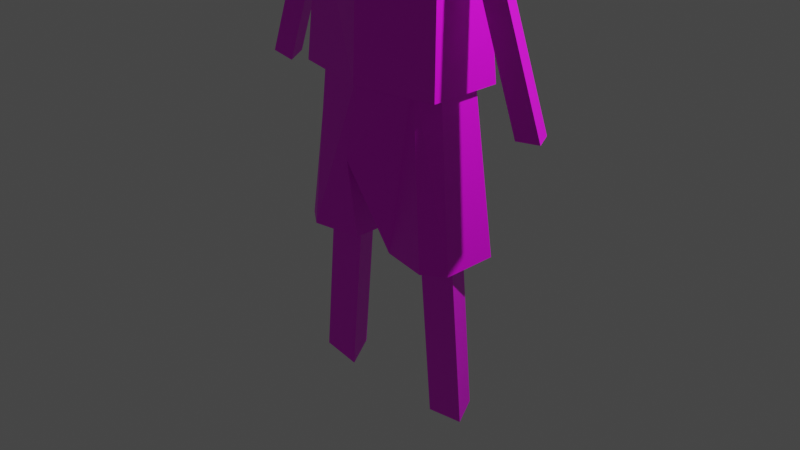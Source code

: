 # Source: nigiyakasi1.blend  (saved by Blender 3.4.6; exported with 4.5.12 LTS)
import bpy
from mathutils import Matrix  # noqa: F401  (used for matrix-valued properties, if any)

bpy.ops.wm.read_factory_settings(use_empty=True)
scene = bpy.context.scene
scene.name = 'Scene'

# ---- collections
col_collection = bpy.data.collections.new('Collection'); scene.collection.children.link(col_collection)

# ---- images (referenced by path relative to the original .blend; pixels are not part of the script)
import os
ASSET_DIR = os.environ.get("B2B_ASSET_DIR", "")  # directory of the original .blend (textures are referenced by path, not embedded)
HERE = os.path.dirname(os.path.abspath(__file__))  # packed textures are extracted next to this script under _unpacked/

def load_image(name, relpath, width, height, colorspace="sRGB"):
    """Load a texture the original file referenced (path relative to the .blend, or extracted next to this script)."""
    p = next((c for c in (os.path.join(HERE, relpath), os.path.join(ASSET_DIR, relpath)) if relpath and os.path.exists(c)), "")
    if p:
        img = bpy.data.images.load(p, check_existing=True)
        img.name = name
    else:  # same state as the original file: an image datablock whose file is absent (Cycles renders it pink)
        img = bpy.data.images.new(name, width, height)
        img.source = "FILE"
        img.filepath = "//" + (relpath or name)
    img.colorspace_settings.name = colorspace
    return img
img_color_palette_png_001 = load_image('color_palette.png.001', 'spatial-unity-starter-template-main/Assets/Space_hari/prehub/color_palette.png', 1024, 1024, 'sRGB')
img_3_png = load_image('スライド3.PNG', 'spatial-unity-starter-template-main/Assets/Space_hari/prehub/texture/スライド3.PNG', 1024, 1024, 'sRGB')

# ---- materials (node trees are filled in below, after node groups)
mat_material = bpy.data.materials.new('Material')
mat_material.alpha_threshold = 0.0
mat_material.use_transparent_shadow = False
mat_material.roughness = 0.5
mat_material.line_color = (0.0, 0.0, 0.0, 1.0)
mat_x = bpy.data.materials.new('マテリアル')
mat_x.use_transparent_shadow = False

# ---- material node trees
mat_material.use_nodes = True; mat_material.node_tree.nodes.clear()
_N = mat_material.node_tree.nodes; _L = mat_material.node_tree.links
n0 = _N.new('ShaderNodeOutputMaterial'); n0.name = 'Material Output'; n0.location = (300, 300)
n1 = _N.new('ShaderNodeBsdfPrincipled'); n1.name = 'Principled BSDF'; n1.location = (10, 300)
n1.distribution = 'GGX'
n1.subsurface_method = 'RANDOM_WALK_SKIN'
n1.inputs[3].default_value = 1.45
n1.inputs[27].default_value = (0.0, 0.0, 0.0, 1.0)
n1.inputs[28].default_value = 1.0
n2 = _N.new('ShaderNodeTexImage'); n2.name = '画像テクスチャ'; n2.location = (-280, 280)
n2.image = img_color_palette_png_001
_L.new(n1.outputs[0], n0.inputs[0])
_L.new(n2.outputs[0], n1.inputs[0])
n0.is_active_output = True
mat_x.use_nodes = True; mat_x.node_tree.nodes.clear()
_N = mat_x.node_tree.nodes; _L = mat_x.node_tree.links
n0 = _N.new('ShaderNodeBsdfPrincipled'); n0.name = 'プリンシプルBSDF'; n0.location = (10, 300)
n0.distribution = 'GGX'
n0.subsurface_method = 'RANDOM_WALK_SKIN'
n0.inputs[3].default_value = 1.45
n0.inputs[27].default_value = (0.0, 0.0, 0.0, 1.0)
n0.inputs[28].default_value = 1.0
n1 = _N.new('ShaderNodeOutputMaterial'); n1.name = 'マテリアル出力'; n1.location = (300, 300)
n2 = _N.new('ShaderNodeTexImage'); n2.name = '画像テクスチャ'; n2.location = (-280, 280)
n2.image = img_3_png
_L.new(n0.outputs[0], n1.inputs[0])
_L.new(n2.outputs[0], n0.inputs[0])
n1.is_active_output = True

# ---- world
world_world = bpy.data.worlds.new('World'); scene.world = world_world
world_world.use_nodes = True; world_world.node_tree.nodes.clear()
_N = world_world.node_tree.nodes; _L = world_world.node_tree.links
n0 = _N.new('ShaderNodeOutputWorld'); n0.name = 'World Output'; n0.location = (300, 300)
n1 = _N.new('ShaderNodeBackground'); n1.name = 'Background'; n1.location = (10, 300)
n1.inputs[0].default_value = (0.05088, 0.05088, 0.05088, 1.0)
_L.new(n1.outputs[0], n0.inputs[0])
n0.is_active_output = True
world_world.color = (0.05088, 0.05088, 0.05088)
world_world.use_sun_shadow = False
world_world.sun_shadow_jitter_overblur = 0.0

# ---- cameras
cam_camera = bpy.data.cameras.new('Camera')
cam_camera.clip_end = 100.0
cam_camera.ortho_scale = 7.314

# ---- lights
light_light = bpy.data.lights.new('Light', 'POINT')
light_light.transmission_factor = 0.0
light_light.energy = 1000.0
light_light.shadow_soft_size = 0.1
light_light.shadow_maximum_resolution = 0.006
light_light.use_absolute_resolution = True

# ---- meshes
me_003 = bpy.data.meshes.new('円柱.003')
me_003.from_pydata([(-3.32, 1.022, -2.388), (-2.399, 1.022, 0.392), (-2.441, -0.5111, -2.425), (-1.521, -0.5111, 0.3543), (-4.198, -0.5111, -2.35), (-3.278, -0.5111, 0.4297)], [], [(0, 1, 3, 2), (2, 3, 5, 4), (4, 5, 1, 0), (0, 2, 4)])
_uv = me_003.uv_layers.new(name='UVマップ')
_uv.uv.foreach_set('vector', [0.2307, 0.9664, 0.2307, 0.9854, 0.218, 0.9854, 0.218, 0.9664, 0.218, 0.9664, 0.218, 0.9854, 0.2053, 0.9854, 0.2053, 0.9664, 0.2053, 0.9664, 0.2053, 0.9854, 0.1927, 0.9854, 0.1927, 0.9664, 0.2212, 0.966, 0.2291, 0.9523, 0.2133, 0.9523])
me_003.materials.append(mat_material)
me_003.update()
me_004 = bpy.data.meshes.new('円柱.004')
me_004.from_pydata([(0.0, 0.6763, 0.04852), (-1.183e-09, 0.49, 1.001), (0.0, -0.6763, 0.04852), (-1.183e-09, -0.49, 1.001), (-0.1949, -0.3626, -1.006), (-0.1949, 0.3626, -1.006), (0.1949, 0.3626, -1.011), (0.1949, -0.3626, -1.011), (0.6255, 0.46, -1.005), (0.8083, 0.3006, -1.003), (0.6292, 0.2178, 1.002), (0.4866, 0.392, 1.002), (0.8083, -0.3006, -1.003), (0.6255, -0.46, -1.005), (0.4866, -0.392, 1.002), (0.6292, -0.2178, 1.002), (-0.6255, -0.46, -1.004), (-0.8083, -0.3006, -1.003), (-0.6292, -0.2178, 1.002), (-0.4866, -0.392, 1.002), (-0.8083, 0.3006, -1.003), (-0.6255, 0.46, -1.004), (-0.4866, 0.392, 1.002), (-0.6292, 0.2178, 1.002)], [], [(9, 10, 15, 12), (10, 11, 1, 22, 23, 18, 19, 3, 14, 15), (4, 16, 17, 20, 21, 5), (17, 18, 23, 20), (13, 14, 3, 2, 7), (21, 22, 1, 0, 5), (2, 3, 19, 16, 4), (0, 1, 11, 8, 6), (2, 4, 5, 0), (0, 6, 7, 2), (10, 9, 8, 11), (14, 13, 12, 15), (18, 17, 16, 19), (22, 21, 20, 23), (6, 8, 9, 12, 13, 7)])
_uv = me_004.uv_layers.new(name='UVマップ')
_uv.uv.foreach_set('vector', [0.5092, 0.5048, 0.5092, 0.5202, 0.5061, 0.5202, 0.5061, 0.5048, 0.4987, 0.4994, 0.4973, 0.5017, 0.4923, 0.5045, 0.4874, 0.5017, 0.4859, 0.4994, 0.4859, 0.495, 0.4874, 0.4926, 0.4923, 0.4898, 0.4973, 0.4926, 0.4987, 0.495, 0.5016, 0.5091, 0.5015, 0.5091, 0.5014, 0.5091, 0.5012, 0.5091, 0.5011, 0.5091, 0.501, 0.5091, 0.4939, 0.5048, 0.4939, 0.5202, 0.4908, 0.5202, 0.4908, 0.5048, 0.5044, 0.5048, 0.504, 0.5202, 0.5, 0.5202, 0.5, 0.5048, 0.5026, 0.5048, 0.489, 0.5048, 0.4886, 0.5202, 0.4846, 0.5202, 0.4846, 0.5048, 0.4872, 0.5048, 0.5, 0.5048, 0.5, 0.5202, 0.496, 0.5202, 0.4956, 0.5048, 0.4974, 0.5048, 0.5154, 0.5048, 0.5154, 0.5202, 0.5114, 0.5202, 0.511, 0.5048, 0.5128, 0.5048, 0.5, 0.5048, 0.4974, 0.5048, 0.4872, 0.5048, 0.4846, 0.5048, 0.4846, 0.5048, 0.4974, 0.5048, 0.5026, 0.5048, 0.5, 0.5048, 0.5092, 0.5202, 0.5092, 0.5048, 0.511, 0.5048, 0.5114, 0.5202, 0.504, 0.5202, 0.5044, 0.5048, 0.5061, 0.5048, 0.5061, 0.5202, 0.4939, 0.5202, 0.4939, 0.5048, 0.4956, 0.5048, 0.496, 0.5202, 0.4886, 0.5202, 0.489, 0.5048, 0.4908, 0.5048, 0.4908, 0.5202, 0.5016, 0.5091, 0.5022, 0.5091, 0.5023, 0.5091, 0.5022, 0.5091, 0.502, 0.5091, 0.5019, 0.5091])
me_004.materials.append(mat_material)
me_004.update()
me_005 = bpy.data.meshes.new('円柱.005')
me_005.from_pydata([(0.8745, 0.4023, -0.8318), (0.7847, 0.3013, 0.8372), (0.8745, -0.3955, -0.8318), (0.7847, -0.2945, 0.8372), (-0.001534, -0.5792, -0.8318), (-0.001534, -0.5158, 0.8369), (-0.8776, -0.3955, -0.8318), (-0.7823, -0.2966, 0.8369), (-0.8776, 0.4023, -0.8318), (-0.7823, 0.3034, 0.8369), (0.6186, 0.2626, 1.632), (0.6186, -0.2559, 1.632), (-0.6276, -0.2517, 1.63), (-0.6276, 0.2585, 1.63), (-0.3307, 0.3669, 1.667), (0.325, 0.3669, 1.667), (0.325, -0.3601, 1.667), (-0.3304, -0.3601, 1.666), (-0.001711, -0.5275, 1.354), (-0.002847, 0.3669, 1.542), (-0.002986, -0.3601, 1.542), (0.8817, -0.2727, 0.5749), (0.8817, 0.2795, 0.5749), (-0.9151, 0.2708, 0.5687), (-0.9151, -0.264, 0.5687), (1.033, -0.3022, 0.8383), (1.255, -0.1883, 0.8704), (1.255, 0.195, 0.8704), (1.033, 0.309, 0.8383), (0.7226, -0.2325, 1.63), (0.8419, -0.1412, 1.631), (0.8399, 0.1479, 1.631), (0.7207, 0.2392, 1.63), (-1.155, 0.3132, 0.8381), (-1.306, 0.2402, 0.8383), (-1.306, -0.2335, 0.8383), (-1.155, -0.3064, 0.8381), (-0.7722, 0.2342, 1.599), (-0.8659, 0.1751, 1.575), (-0.8659, -0.1684, 1.575), (-0.7722, -0.2274, 1.599), (1.277, -0.1462, 0.6891), (1.106, -0.2806, 0.6408), (1.106, 0.2873, 0.6408), (1.277, 0.1529, 0.6891), (-1.329, 0.2074, 0.6621), (-1.222, 0.2806, 0.646), (-1.222, -0.2738, 0.646), (-1.329, -0.2007, 0.6621), (-0.2636, 0.5503, -0.8318), (0.2605, 0.5503, -0.8318), (-0.2599, 0.47, 0.3375), (0.2568, 0.4698, 0.3376), (0.2628, 0.5174, 1.357), (-0.2659, 0.5174, 1.357), (-0.001534, 0.4999, 1.52), (0.2126, -0.07622, 1.667), (0.2126, 0.08298, 1.667), (-0.2181, 0.08297, 1.666), (-0.2181, -0.07623, 1.666), (-0.002894, 0.1892, 1.542), (-0.00294, -0.1825, 1.542)], [], [(8, 9, 51, 49), (0, 1, 3, 2), (2, 3, 5, 4), (4, 5, 7, 6), (16, 11, 10, 15, 57, 56), (6, 7, 9, 8), (1, 52, 53, 15, 10), (50, 52, 1, 0), (33, 9, 23, 46), (29, 30, 31, 32), (7, 5, 18, 17, 12), (5, 3, 11, 16, 18), (11, 3, 25, 29), (25, 3, 21, 42), (35, 34, 45, 48), (1, 28, 43, 22), (13, 9, 33, 37), (34, 35, 39, 38), (7, 36, 47, 24), (21, 22, 43, 44, 41, 42), (14, 19, 55, 54), (51, 9, 13, 14, 54), (19, 15, 53, 55), (60, 19, 14, 58), (14, 13, 12, 17, 59, 58), (57, 15, 19, 60), (16, 20, 18), (20, 17, 18), (23, 24, 47, 48, 45, 46), (26, 27, 31, 30), (1, 10, 32, 28), (29, 32, 10, 11), (3, 1, 22, 21), (7, 12, 40, 36), (9, 7, 24, 23), (28, 32, 31, 27), (29, 25, 26, 30), (36, 40, 39, 35), (37, 33, 34, 38), (33, 46, 45, 34), (47, 36, 35, 48), (27, 44, 43, 28), (25, 42, 41, 26), (27, 26, 41, 44), (37, 40, 12, 13), (37, 38, 39, 40), (53, 54, 55), (49, 51, 52, 50), (51, 54, 53, 52), (49, 50, 0, 2, 4, 6, 8), (16, 56, 61, 20), (20, 61, 59, 17)])
_uv = me_005.uv_layers.new(name='UVマップ')
_uv.uv.foreach_set('vector', [0.3232, 0.7664, 0.3357, 0.7672, 0.3319, 0.772, 0.3232, 0.772, 0.4047, 0.758, 0.4044, 0.7635, 0.4025, 0.7635, 0.4021, 0.758, 0.368, 0.7605, 0.3899, 0.7617, 0.3898, 0.7712, 0.3679, 0.7713, 0.3679, 0.7713, 0.3898, 0.7712, 0.3899, 0.7818, 0.368, 0.783, 0.4073, 0.7597, 0.4077, 0.7587, 0.4094, 0.7587, 0.4097, 0.7597, 0.4088, 0.7601, 0.4083, 0.7601, 0.4073, 0.758, 0.407, 0.7635, 0.4051, 0.7635, 0.4047, 0.758, 0.3578, 0.9971, 0.319, 0.9255, 0.3968, 0.9284, 0.421, 0.9343, 0.4188, 0.9736, 0.3232, 0.7767, 0.3319, 0.7766, 0.3357, 0.7811, 0.3232, 0.7819, 0.3357, 0.764, 0.3357, 0.7672, 0.3337, 0.766, 0.3343, 0.7633, 0.4078, 0.7584, 0.4081, 0.758, 0.409, 0.758, 0.4093, 0.7584, 0.3899, 0.7818, 0.3898, 0.7712, 0.3965, 0.7712, 0.4007, 0.7758, 0.4003, 0.7799, 0.3898, 0.7712, 0.3899, 0.7617, 0.4003, 0.7639, 0.4007, 0.7674, 0.3965, 0.7712, 0.4003, 0.7639, 0.3899, 0.7617, 0.3899, 0.7585, 0.4003, 0.7626, 0.3899, 0.7585, 0.3899, 0.7617, 0.3865, 0.7606, 0.3874, 0.7577, 0.4155, 0.7585, 0.414, 0.7585, 0.4141, 0.7579, 0.4154, 0.7579, 0.3357, 0.7811, 0.3357, 0.7833, 0.3343, 0.7839, 0.3338, 0.7819, 0.3416, 0.7686, 0.3357, 0.7672, 0.3357, 0.764, 0.3414, 0.7673, 0.414, 0.7585, 0.4155, 0.7585, 0.4153, 0.761, 0.4142, 0.761, 0.3899, 0.7818, 0.3899, 0.7866, 0.3874, 0.7876, 0.3864, 0.7837, 0.4168, 0.758, 0.4168, 0.7598, 0.4161, 0.7598, 0.4155, 0.7594, 0.4155, 0.7584, 0.4161, 0.7579, 0.3419, 0.7714, 0.341, 0.7742, 0.3407, 0.7744, 0.3395, 0.7721, 0.319, 0.8523, 0.3578, 0.7753, 0.4186, 0.797, 0.421, 0.8414, 0.3968, 0.8535, 0.341, 0.7742, 0.3419, 0.7771, 0.3395, 0.7768, 0.3407, 0.7744, 0.4091, 0.7608, 0.4097, 0.7608, 0.4097, 0.7618, 0.4088, 0.7615, 0.4097, 0.7618, 0.4094, 0.7628, 0.4077, 0.7628, 0.4073, 0.7618, 0.4083, 0.7615, 0.4088, 0.7615, 0.4088, 0.7601, 0.4097, 0.7597, 0.4097, 0.7608, 0.4091, 0.7608, 0.4007, 0.7674, 0.3991, 0.7716, 0.3965, 0.7712, 0.3991, 0.7716, 0.4007, 0.7758, 0.3965, 0.7712, 0.4166, 0.7611, 0.4166, 0.7628, 0.4156, 0.7628, 0.4152, 0.7626, 0.4152, 0.7613, 0.4156, 0.761, 0.4152, 0.7636, 0.414, 0.7636, 0.4141, 0.761, 0.4151, 0.761, 0.3357, 0.7811, 0.3417, 0.7796, 0.3417, 0.7805, 0.3357, 0.7833, 0.4078, 0.7584, 0.4093, 0.7584, 0.4094, 0.7587, 0.4077, 0.7587, 0.4169, 0.7628, 0.4169, 0.7648, 0.4161, 0.7647, 0.4161, 0.7629, 0.3899, 0.7818, 0.4003, 0.7799, 0.3999, 0.7818, 0.3899, 0.7866, 0.4161, 0.7628, 0.4161, 0.7648, 0.4152, 0.7647, 0.4152, 0.763, 0.3357, 0.7833, 0.3417, 0.7805, 0.3417, 0.7814, 0.336, 0.7851, 0.4003, 0.7626, 0.3899, 0.7585, 0.3904, 0.7559, 0.4004, 0.7613, 0.3899, 0.7866, 0.3999, 0.7818, 0.3997, 0.7832, 0.39, 0.7887, 0.3414, 0.7673, 0.3357, 0.764, 0.3357, 0.7625, 0.3413, 0.7664, 0.3357, 0.764, 0.3343, 0.7633, 0.3344, 0.7623, 0.3357, 0.7625, 0.3874, 0.7876, 0.3899, 0.7866, 0.39, 0.7887, 0.3877, 0.7891, 0.336, 0.7851, 0.3347, 0.7852, 0.3343, 0.7839, 0.3357, 0.7833, 0.3899, 0.7585, 0.3874, 0.7577, 0.3881, 0.7558, 0.3904, 0.7559, 0.414, 0.7636, 0.4152, 0.7636, 0.4151, 0.7642, 0.4141, 0.7642, 0.4093, 0.7633, 0.4078, 0.7633, 0.4077, 0.7628, 0.4094, 0.7628, 0.4093, 0.7633, 0.4091, 0.7636, 0.408, 0.7636, 0.4078, 0.7633, 0.3395, 0.7768, 0.3395, 0.7721, 0.3407, 0.7744, 0.3232, 0.772, 0.3319, 0.772, 0.3319, 0.7766, 0.3232, 0.7767, 0.319, 0.8523, 0.3968, 0.8535, 0.3968, 0.9284, 0.319, 0.9255, 0.414, 0.7599, 0.414, 0.7616, 0.4135, 0.7636, 0.4109, 0.7636, 0.4103, 0.7608, 0.4109, 0.7579, 0.4135, 0.7579, 0.4073, 0.7597, 0.4083, 0.7601, 0.4079, 0.7608, 0.4073, 0.7608, 0.4073, 0.7608, 0.4079, 0.7608, 0.4083, 0.7615, 0.4073, 0.7618])
me_005.materials.append(mat_x)
me_005.update()
me_006 = bpy.data.meshes.new('円柱.006')
me_006.from_pydata([(-1.693, 0.1694, 1.348), (-1.043, 0.1694, 3.066), (-1.55, -0.0847, 1.326), (-0.9, -0.0847, 3.045), (-1.835, -0.0847, 1.369), (-1.186, -0.0847, 3.087)], [], [(0, 1, 3, 2), (2, 3, 5, 4), (3, 1, 5), (4, 5, 1, 0), (0, 2, 4)])
_uv = me_006.uv_layers.new(name='UVマップ')
_uv.uv.foreach_set('vector', [0.2242, 0.9669, 0.2242, 0.9851, 0.2121, 0.9851, 0.2121, 0.9669, 0.2121, 0.9669, 0.2121, 0.9851, 0.2, 0.9851, 0.2, 0.9669, 0.2045, 0.9535, 0.197, 0.9666, 0.1895, 0.9535, 0.2, 0.9669, 0.2, 0.9851, 0.1879, 0.9851, 0.1879, 0.9669, 0.2151, 0.9666, 0.2226, 0.9535, 0.2076, 0.9535])
me_006.materials.append(mat_material)
me_006.update()
me_x = bpy.data.meshes.new('球')
me_x.from_pydata([(0.0, 1.0, 0.0), (0.0, 0.7071, -0.7071), (0.7071, -3.091e-08, 0.7071), (1.0, -4.371e-08, -5.96e-08), (0.7071, -3.091e-08, -0.7071), (-6.182e-08, -0.7071, 0.7071), (-8.742e-08, -1.0, -1.192e-07), (-6.182e-08, -0.7071, -0.7071), (0.0, 0.0, -1.0), (0.0, 0.0, 1.0), (-0.7071, 9.273e-08, 0.7071), (-1.0, 1.311e-07, -1.788e-07), (-0.7071, 9.273e-08, -0.7071), (1.236e-07, 0.7071, 0.7071)], [], [(13, 9, 2), (8, 1, 4), (0, 13, 2, 3), (1, 0, 3, 4), (8, 4, 7), (3, 2, 5, 6), (4, 3, 6, 7), (2, 9, 5), (8, 7, 12), (6, 5, 10, 11), (7, 6, 11, 12), (5, 9, 10), (10, 9, 13), (8, 12, 1), (11, 10, 13, 0), (12, 11, 0, 1)])
_uv = me_x.uv_layers.new(name='UVマップ')
_uv.uv.foreach_set('vector', [0.2067, 0.9782, 0.203, 0.9857, 0.1992, 0.9782, 0.203, 0.9557, 0.2067, 0.9632, 0.1992, 0.9632, 0.2067, 0.9707, 0.2067, 0.9782, 0.1992, 0.9782, 0.1992, 0.9707, 0.2067, 0.9632, 0.2067, 0.9707, 0.1992, 0.9707, 0.1992, 0.9632, 0.1955, 0.9557, 0.1992, 0.9632, 0.1917, 0.9632, 0.1992, 0.9707, 0.1992, 0.9782, 0.1917, 0.9782, 0.1917, 0.9707, 0.1992, 0.9632, 0.1992, 0.9707, 0.1917, 0.9707, 0.1917, 0.9632, 0.1992, 0.9782, 0.1955, 0.9857, 0.1917, 0.9782, 0.188, 0.9557, 0.1917, 0.9632, 0.1842, 0.9632, 0.1917, 0.9707, 0.1917, 0.9782, 0.1842, 0.9782, 0.1842, 0.9707, 0.1917, 0.9632, 0.1917, 0.9707, 0.1842, 0.9707, 0.1842, 0.9632, 0.1917, 0.9782, 0.188, 0.9857, 0.1842, 0.9782, 0.2142, 0.9782, 0.2105, 0.9857, 0.2067, 0.9782, 0.2105, 0.9557, 0.2142, 0.9632, 0.2067, 0.9632, 0.2142, 0.9707, 0.2142, 0.9782, 0.2067, 0.9782, 0.2067, 0.9707, 0.2142, 0.9632, 0.2142, 0.9707, 0.2067, 0.9707, 0.2067, 0.9632])
me_x.materials.append(mat_material)
me_x.update()

# ---- objects
ob_light = bpy.data.objects.new('Light', light_light)
ob_camera = bpy.data.objects.new('Camera', cam_camera)
ob_x = bpy.data.objects.new('円柱', me_003)
ob_001 = bpy.data.objects.new('円柱.001', me_004)
ob_002 = bpy.data.objects.new('円柱.002', me_005)
ob_003 = bpy.data.objects.new('円柱.003', me_006)
ob_x_1 = bpy.data.objects.new('球', me_x)

# ---- transforms, parenting, visibility, modifiers, constraints
ob_light.location = (4.076, 1.005, 5.904)
ob_light.rotation_euler = (0.6503, 0.05522, 1.866)
ob_light.lock_rotations_4d = False
ob_light.empty_display_type = 'ARROWS'
ob_light.color = (0.0, 0.0, 0.0, 0.0)
ob_light.lineart.crease_threshold = 0.0
ob_camera.location = (7.359, -6.926, 4.958)
ob_camera.rotation_euler = (1.109, 0.0, 0.8149)
ob_camera.lock_rotations_4d = False
ob_camera.empty_display_type = 'ARROWS'
ob_camera.color = (0.0, 0.0, 0.0, 0.0)
ob_camera.display_type = 'WIRE'
ob_camera.lineart.crease_threshold = 0.0
ob_x.location = (0.0, 0.0, 0.1804)
ob_x.scale = (0.2466, 0.2466, 0.8863)
_m = ob_x.modifiers.new('ミラー', 'MIRROR')
ob_001.location = (0.0, 0.0, 0.7935)
ob_001.scale = (1.226, 1.0, 0.9561)
ob_002.location = (0.0, 0.0, 2.326)
ob_002.scale = (1.0, 1.0, 0.9222)
ob_003.location = (0.0, 0.0, 0.0)
_m = ob_003.modifiers.new('ミラー', 'MIRROR')
ob_x_1.location = (0.0, 0.0, 4.514)
ob_x_1.scale = (0.558, 0.558, 0.558)

# ---- collection membership
col_collection.objects.link(ob_light)
col_collection.objects.link(ob_camera)
col_collection.objects.link(ob_x)
col_collection.objects.link(ob_001)
col_collection.objects.link(ob_002)
col_collection.objects.link(ob_003)
col_collection.objects.link(ob_x_1)

# ---- scene / render settings (as saved in the file)
scene.camera = ob_camera
scene.frame_start = 1; scene.frame_end = 250; scene.frame_set(1)
scene.render.engine = 'BLENDER_EEVEE_NEXT'
scene.cycles.sampling_pattern = 'TABULATED_SOBOL'
scene.cycles.use_light_tree = False
scene.view_settings.view_transform = 'Filmic'
bpy.context.view_layer.update()
